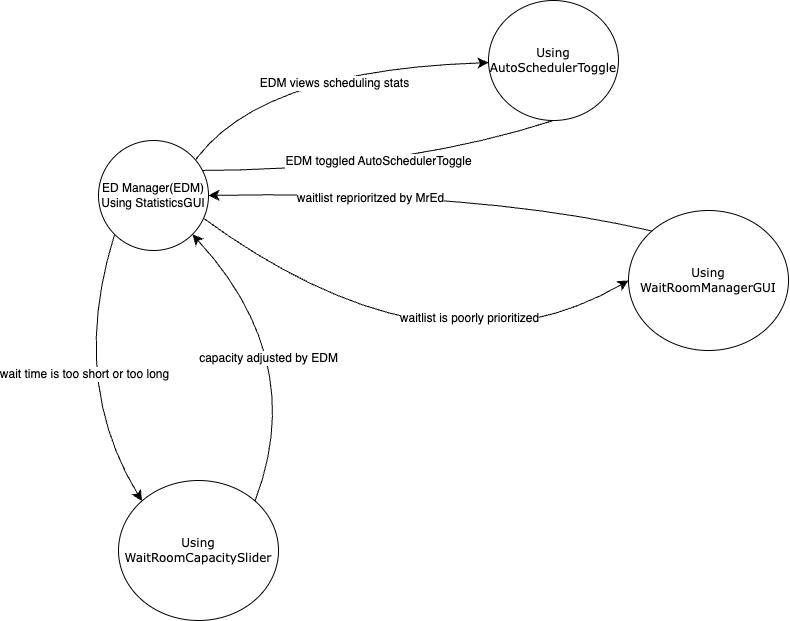

The diagram above was exported from draw.io. Its source (the exported page's mxGraphModel, read from the mxfile embedded in the PNG):
<mxGraphModel dx="1758" dy="726" grid="0" gridSize="10" guides="1" tooltips="1" connect="1" arrows="1" fold="1" page="0" pageScale="1" pageWidth="1100" pageHeight="850" background="none" math="0" shadow="0">
  <root>
    <mxCell id="0" />
    <mxCell id="1" parent="0" />
    <mxCell id="udmGXA6qzwontc74sRsV-8" value="" style="edgeStyle=none;curved=1;rounded=0;orthogonalLoop=1;jettySize=auto;html=1;fontSize=12;startSize=8;endSize=8;exitX=0.5;exitY=0;exitDx=0;exitDy=0;" parent="1" target="udmGXA6qzwontc74sRsV-7" edge="1">
      <mxGeometry relative="1" as="geometry">
        <Array as="points">
          <mxPoint x="360" y="100" />
        </Array>
        <mxPoint x="300" y="200" as="sourcePoint" />
      </mxGeometry>
    </mxCell>
    <mxCell id="udmGXA6qzwontc74sRsV-13" value="EDM views scheduling stats" style="edgeLabel;html=1;align=center;verticalAlign=middle;resizable=0;points=[];fontSize=12;" parent="udmGXA6qzwontc74sRsV-8" vertex="1" connectable="0">
      <mxGeometry x="0.1307" y="-15" relative="1" as="geometry">
        <mxPoint as="offset" />
      </mxGeometry>
    </mxCell>
    <mxCell id="udmGXA6qzwontc74sRsV-16" style="edgeStyle=none;curved=1;rounded=0;orthogonalLoop=1;jettySize=auto;html=1;exitX=0;exitY=0;exitDx=0;exitDy=0;entryX=1;entryY=0.5;entryDx=0;entryDy=0;fontSize=12;startSize=8;endSize=8;" parent="1" source="382b91b5511bd0f7-9" target="GER6duk_hUemQV0kUoSJ-14" edge="1">
      <mxGeometry relative="1" as="geometry">
        <Array as="points">
          <mxPoint x="590" y="220" />
        </Array>
        <mxPoint x="360" y="245" as="targetPoint" />
      </mxGeometry>
    </mxCell>
    <mxCell id="udmGXA6qzwontc74sRsV-17" value="waitlist reprioritzed by MrEd" style="edgeLabel;html=1;align=center;verticalAlign=middle;resizable=0;points=[];fontSize=12;" parent="udmGXA6qzwontc74sRsV-16" vertex="1" connectable="0">
      <mxGeometry x="0.1378" y="21" relative="1" as="geometry">
        <mxPoint x="-32" y="-15" as="offset" />
      </mxGeometry>
    </mxCell>
    <mxCell id="382b91b5511bd0f7-9" value="Using WaitRoomManagerGUI" style="rounded=1;whiteSpace=wrap;html=1;arcSize=24;shadow=0;comic=0;labelBackgroundColor=none;fontFamily=Verdana;fontSize=12;align=center;shape=ellipse;perimeter=ellipsePerimeter;" parent="1" vertex="1">
      <mxGeometry x="740" y="240" width="160" height="140" as="geometry" />
    </mxCell>
    <mxCell id="udmGXA6qzwontc74sRsV-2" value="Using WaitRoom&lt;span style=&quot;background-color: initial;&quot;&gt;CapacitySlider&lt;/span&gt;" style="rounded=1;whiteSpace=wrap;html=1;arcSize=24;shadow=0;comic=0;labelBackgroundColor=none;fontFamily=Verdana;fontSize=12;align=center;shape=ellipse;perimeter=ellipsePerimeter;" parent="1" vertex="1">
      <mxGeometry x="230" y="510" width="160" height="140" as="geometry" />
    </mxCell>
    <mxCell id="udmGXA6qzwontc74sRsV-7" value="Using AutoSchedulerToggle" style="rounded=1;whiteSpace=wrap;html=1;arcSize=24;shadow=0;comic=0;labelBackgroundColor=none;fontFamily=Verdana;fontSize=12;align=center;shape=ellipse;perimeter=ellipsePerimeter;" parent="1" vertex="1">
      <mxGeometry x="600" y="30" width="130" height="120" as="geometry" />
    </mxCell>
    <mxCell id="udmGXA6qzwontc74sRsV-11" value="" style="edgeStyle=none;orthogonalLoop=1;jettySize=auto;html=1;rounded=0;fontSize=12;startSize=8;endSize=8;curved=1;exitX=0.5;exitY=1;exitDx=0;exitDy=0;entryX=0.5;entryY=0;entryDx=0;entryDy=0;" parent="1" source="udmGXA6qzwontc74sRsV-7" edge="1">
      <mxGeometry width="140" relative="1" as="geometry">
        <mxPoint x="460" y="440" as="sourcePoint" />
        <mxPoint x="300" y="200" as="targetPoint" />
        <Array as="points">
          <mxPoint x="510" y="200" />
        </Array>
      </mxGeometry>
    </mxCell>
    <mxCell id="udmGXA6qzwontc74sRsV-12" value="EDM toggled AutoSchedulerToggle" style="edgeLabel;html=1;align=center;verticalAlign=middle;resizable=0;points=[];fontSize=12;" parent="udmGXA6qzwontc74sRsV-11" vertex="1" connectable="0">
      <mxGeometry x="0.0447" y="-38" relative="1" as="geometry">
        <mxPoint x="12" y="28" as="offset" />
      </mxGeometry>
    </mxCell>
    <mxCell id="udmGXA6qzwontc74sRsV-14" value="" style="edgeStyle=none;orthogonalLoop=1;jettySize=auto;html=1;rounded=0;fontSize=12;startSize=8;endSize=8;curved=1;exitX=0.943;exitY=0.699;exitDx=0;exitDy=0;entryX=0;entryY=0.5;entryDx=0;entryDy=0;exitPerimeter=0;" parent="1" source="GER6duk_hUemQV0kUoSJ-14" target="382b91b5511bd0f7-9" edge="1">
      <mxGeometry width="140" relative="1" as="geometry">
        <mxPoint x="360" y="260" as="sourcePoint" />
        <mxPoint x="600" y="390" as="targetPoint" />
        <Array as="points">
          <mxPoint x="550" y="420" />
        </Array>
      </mxGeometry>
    </mxCell>
    <mxCell id="GER6duk_hUemQV0kUoSJ-24" value="&lt;span style=&quot;font-size: 12px;&quot;&gt;waitlist is poorly prioritized&lt;/span&gt;" style="edgeLabel;html=1;align=center;verticalAlign=middle;resizable=0;points=[];" parent="udmGXA6qzwontc74sRsV-14" vertex="1" connectable="0">
      <mxGeometry x="0.2786" y="54" relative="1" as="geometry">
        <mxPoint x="27" y="-9" as="offset" />
      </mxGeometry>
    </mxCell>
    <mxCell id="udmGXA6qzwontc74sRsV-19" value="" style="edgeStyle=none;orthogonalLoop=1;jettySize=auto;html=1;rounded=0;fontSize=12;startSize=8;endSize=8;curved=1;exitX=0;exitY=1;exitDx=0;exitDy=0;entryX=0;entryY=0;entryDx=0;entryDy=0;" parent="1" source="GER6duk_hUemQV0kUoSJ-14" target="udmGXA6qzwontc74sRsV-2" edge="1">
      <mxGeometry width="140" relative="1" as="geometry">
        <mxPoint x="240" y="260" as="sourcePoint" />
        <mxPoint x="600" y="390" as="targetPoint" />
        <Array as="points">
          <mxPoint x="180" y="410" />
        </Array>
      </mxGeometry>
    </mxCell>
    <mxCell id="udmGXA6qzwontc74sRsV-20" value="wait time is too short or too long" style="edgeLabel;html=1;align=center;verticalAlign=middle;resizable=0;points=[];fontSize=12;" parent="udmGXA6qzwontc74sRsV-19" vertex="1" connectable="0">
      <mxGeometry x="-0.0367" y="12" relative="1" as="geometry">
        <mxPoint y="1" as="offset" />
      </mxGeometry>
    </mxCell>
    <mxCell id="udmGXA6qzwontc74sRsV-21" value="" style="edgeStyle=none;orthogonalLoop=1;jettySize=auto;html=1;rounded=0;fontSize=12;startSize=8;endSize=8;curved=1;exitX=1;exitY=0;exitDx=0;exitDy=0;entryX=1;entryY=1;entryDx=0;entryDy=0;" parent="1" source="udmGXA6qzwontc74sRsV-2" target="GER6duk_hUemQV0kUoSJ-14" edge="1">
      <mxGeometry width="140" relative="1" as="geometry">
        <mxPoint x="460" y="430" as="sourcePoint" />
        <mxPoint x="300" y="260" as="targetPoint" />
        <Array as="points">
          <mxPoint x="420" y="390" />
        </Array>
      </mxGeometry>
    </mxCell>
    <mxCell id="udmGXA6qzwontc74sRsV-22" value="capacity adjusted by EDM" style="edgeLabel;html=1;align=center;verticalAlign=middle;resizable=0;points=[];fontSize=12;" parent="udmGXA6qzwontc74sRsV-21" vertex="1" connectable="0">
      <mxGeometry x="0.1215" y="28" relative="1" as="geometry">
        <mxPoint as="offset" />
      </mxGeometry>
    </mxCell>
    <mxCell id="GER6duk_hUemQV0kUoSJ-14" value="ED Manager(EDM) Using StatisticsGUI" style="ellipse;whiteSpace=wrap;html=1;aspect=fixed;" parent="1" vertex="1">
      <mxGeometry x="210" y="170" width="110" height="110" as="geometry" />
    </mxCell>
  </root>
</mxGraphModel>